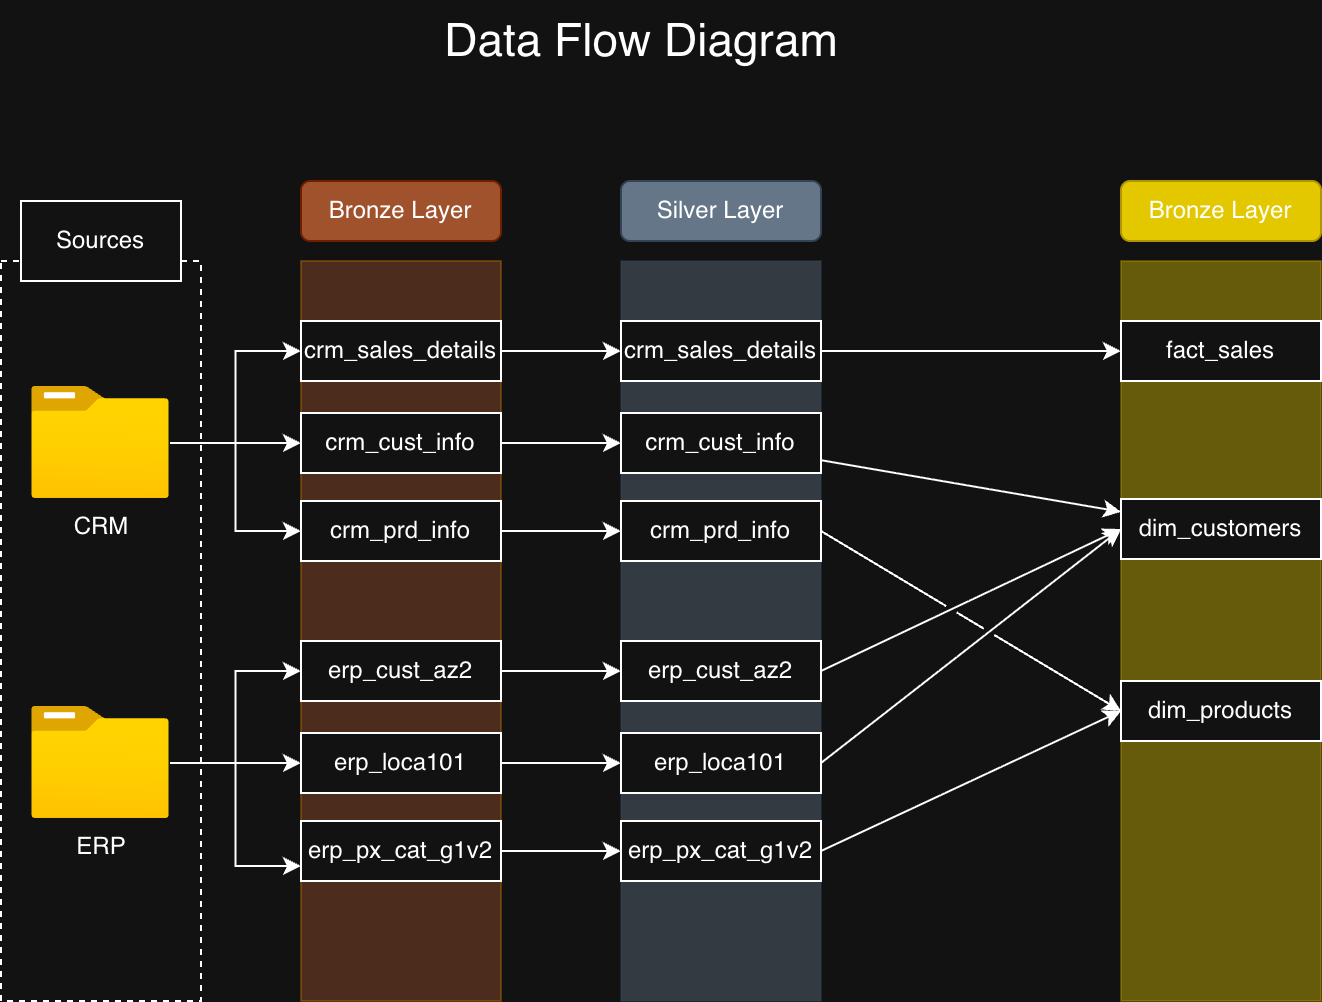

The diagram above was exported from draw.io. Its source (the exported page's mxGraphModel, read from the mxfile embedded in the PNG):
<mxGraphModel dx="976" dy="723" grid="1" gridSize="10" guides="1" tooltips="1" connect="1" arrows="1" fold="1" page="1" pageScale="1" pageWidth="850" pageHeight="1100" math="0" shadow="0">
  <root>
    <mxCell id="0" />
    <mxCell id="1" parent="0" />
    <mxCell id="do0N0VxG0-UGNIZHP81k-2" value="" style="rounded=0;whiteSpace=wrap;html=1;dashed=1;" parent="1" vertex="1">
      <mxGeometry x="40" y="160" width="100" height="370" as="geometry" />
    </mxCell>
    <mxCell id="do0N0VxG0-UGNIZHP81k-3" value="Sources" style="rounded=0;whiteSpace=wrap;html=1;" parent="1" vertex="1">
      <mxGeometry x="50" y="130" width="80" height="40" as="geometry" />
    </mxCell>
    <mxCell id="do0N0VxG0-UGNIZHP81k-23" style="edgeStyle=orthogonalEdgeStyle;rounded=0;orthogonalLoop=1;jettySize=auto;html=1;" parent="1" source="do0N0VxG0-UGNIZHP81k-4" target="do0N0VxG0-UGNIZHP81k-13" edge="1">
      <mxGeometry relative="1" as="geometry" />
    </mxCell>
    <mxCell id="do0N0VxG0-UGNIZHP81k-24" style="edgeStyle=orthogonalEdgeStyle;rounded=0;orthogonalLoop=1;jettySize=auto;html=1;entryX=0;entryY=0.5;entryDx=0;entryDy=0;" parent="1" source="do0N0VxG0-UGNIZHP81k-4" target="do0N0VxG0-UGNIZHP81k-14" edge="1">
      <mxGeometry relative="1" as="geometry" />
    </mxCell>
    <mxCell id="do0N0VxG0-UGNIZHP81k-34" style="edgeStyle=orthogonalEdgeStyle;rounded=0;orthogonalLoop=1;jettySize=auto;html=1;entryX=0;entryY=0.5;entryDx=0;entryDy=0;" parent="1" source="do0N0VxG0-UGNIZHP81k-4" target="do0N0VxG0-UGNIZHP81k-10" edge="1">
      <mxGeometry relative="1" as="geometry" />
    </mxCell>
    <mxCell id="do0N0VxG0-UGNIZHP81k-4" value="CRM" style="image;aspect=fixed;html=1;points=[];align=center;fontSize=12;image=img/lib/azure2/general/Folder_Blank.svg;" parent="1" vertex="1">
      <mxGeometry x="55.5" y="223" width="69" height="56.00000000000001" as="geometry" />
    </mxCell>
    <mxCell id="do0N0VxG0-UGNIZHP81k-35" style="edgeStyle=orthogonalEdgeStyle;rounded=0;orthogonalLoop=1;jettySize=auto;html=1;entryX=0;entryY=0.5;entryDx=0;entryDy=0;" parent="1" source="do0N0VxG0-UGNIZHP81k-5" target="do0N0VxG0-UGNIZHP81k-20" edge="1">
      <mxGeometry relative="1" as="geometry" />
    </mxCell>
    <mxCell id="do0N0VxG0-UGNIZHP81k-36" style="edgeStyle=orthogonalEdgeStyle;rounded=0;orthogonalLoop=1;jettySize=auto;html=1;entryX=0;entryY=0.5;entryDx=0;entryDy=0;" parent="1" source="do0N0VxG0-UGNIZHP81k-5" target="do0N0VxG0-UGNIZHP81k-19" edge="1">
      <mxGeometry relative="1" as="geometry" />
    </mxCell>
    <mxCell id="do0N0VxG0-UGNIZHP81k-37" style="edgeStyle=orthogonalEdgeStyle;rounded=0;orthogonalLoop=1;jettySize=auto;html=1;entryX=0;entryY=0.75;entryDx=0;entryDy=0;" parent="1" source="do0N0VxG0-UGNIZHP81k-5" target="do0N0VxG0-UGNIZHP81k-21" edge="1">
      <mxGeometry relative="1" as="geometry" />
    </mxCell>
    <mxCell id="do0N0VxG0-UGNIZHP81k-5" value="ERP" style="image;aspect=fixed;html=1;points=[];align=center;fontSize=12;image=img/lib/azure2/general/Folder_Blank.svg;" parent="1" vertex="1">
      <mxGeometry x="55.5" y="383" width="69" height="56.00000000000001" as="geometry" />
    </mxCell>
    <mxCell id="do0N0VxG0-UGNIZHP81k-7" value="" style="rounded=0;whiteSpace=wrap;html=1;gradientDirection=south;fillColor=light-dark(#f0a30a, #a0522d);fontColor=#000000;strokeColor=#BD7000;gradientColor=none;opacity=40;" parent="1" vertex="1">
      <mxGeometry x="190" y="160" width="100" height="370" as="geometry" />
    </mxCell>
    <mxCell id="do0N0VxG0-UGNIZHP81k-9" value="&lt;font style=&quot;color: rgb(255, 255, 255);&quot;&gt;Bronze Layer&lt;/font&gt;" style="rounded=1;whiteSpace=wrap;html=1;fillColor=#a0522d;fontColor=#ffffff;strokeColor=#6D1F00;" parent="1" vertex="1">
      <mxGeometry x="190" y="120" width="100" height="30" as="geometry" />
    </mxCell>
    <mxCell id="do0N0VxG0-UGNIZHP81k-47" style="edgeStyle=orthogonalEdgeStyle;rounded=0;orthogonalLoop=1;jettySize=auto;html=1;" parent="1" source="do0N0VxG0-UGNIZHP81k-10" target="do0N0VxG0-UGNIZHP81k-41" edge="1">
      <mxGeometry relative="1" as="geometry" />
    </mxCell>
    <mxCell id="do0N0VxG0-UGNIZHP81k-10" value="crm_sales_details" style="rounded=0;whiteSpace=wrap;html=1;" parent="1" vertex="1">
      <mxGeometry x="190" y="190" width="100" height="30" as="geometry" />
    </mxCell>
    <mxCell id="do0N0VxG0-UGNIZHP81k-48" style="edgeStyle=orthogonalEdgeStyle;rounded=0;orthogonalLoop=1;jettySize=auto;html=1;entryX=0;entryY=0.5;entryDx=0;entryDy=0;" parent="1" source="do0N0VxG0-UGNIZHP81k-13" target="do0N0VxG0-UGNIZHP81k-42" edge="1">
      <mxGeometry relative="1" as="geometry" />
    </mxCell>
    <mxCell id="do0N0VxG0-UGNIZHP81k-13" value="crm_cust_info" style="rounded=0;whiteSpace=wrap;html=1;" parent="1" vertex="1">
      <mxGeometry x="190" y="236" width="100" height="30" as="geometry" />
    </mxCell>
    <mxCell id="do0N0VxG0-UGNIZHP81k-49" style="edgeStyle=orthogonalEdgeStyle;rounded=0;orthogonalLoop=1;jettySize=auto;html=1;entryX=0;entryY=0.5;entryDx=0;entryDy=0;" parent="1" source="do0N0VxG0-UGNIZHP81k-14" target="do0N0VxG0-UGNIZHP81k-43" edge="1">
      <mxGeometry relative="1" as="geometry" />
    </mxCell>
    <mxCell id="do0N0VxG0-UGNIZHP81k-14" value="crm_prd_info" style="rounded=0;whiteSpace=wrap;html=1;" parent="1" vertex="1">
      <mxGeometry x="190" y="280" width="100" height="30" as="geometry" />
    </mxCell>
    <mxCell id="do0N0VxG0-UGNIZHP81k-50" style="edgeStyle=orthogonalEdgeStyle;rounded=0;orthogonalLoop=1;jettySize=auto;html=1;entryX=0;entryY=0.5;entryDx=0;entryDy=0;" parent="1" source="do0N0VxG0-UGNIZHP81k-19" target="do0N0VxG0-UGNIZHP81k-44" edge="1">
      <mxGeometry relative="1" as="geometry" />
    </mxCell>
    <mxCell id="do0N0VxG0-UGNIZHP81k-19" value="erp_cust_az2" style="rounded=0;whiteSpace=wrap;html=1;" parent="1" vertex="1">
      <mxGeometry x="190" y="350" width="100" height="30" as="geometry" />
    </mxCell>
    <mxCell id="do0N0VxG0-UGNIZHP81k-51" style="edgeStyle=orthogonalEdgeStyle;rounded=0;orthogonalLoop=1;jettySize=auto;html=1;entryX=0;entryY=0.5;entryDx=0;entryDy=0;" parent="1" source="do0N0VxG0-UGNIZHP81k-20" target="do0N0VxG0-UGNIZHP81k-45" edge="1">
      <mxGeometry relative="1" as="geometry" />
    </mxCell>
    <mxCell id="do0N0VxG0-UGNIZHP81k-20" value="erp_loca101" style="rounded=0;whiteSpace=wrap;html=1;" parent="1" vertex="1">
      <mxGeometry x="190" y="396" width="100" height="30" as="geometry" />
    </mxCell>
    <mxCell id="do0N0VxG0-UGNIZHP81k-52" style="edgeStyle=orthogonalEdgeStyle;rounded=0;orthogonalLoop=1;jettySize=auto;html=1;" parent="1" source="do0N0VxG0-UGNIZHP81k-21" target="do0N0VxG0-UGNIZHP81k-46" edge="1">
      <mxGeometry relative="1" as="geometry" />
    </mxCell>
    <mxCell id="do0N0VxG0-UGNIZHP81k-21" value="erp_px_cat_g1v2" style="rounded=0;whiteSpace=wrap;html=1;" parent="1" vertex="1">
      <mxGeometry x="190" y="440" width="100" height="30" as="geometry" />
    </mxCell>
    <mxCell id="do0N0VxG0-UGNIZHP81k-38" value="&lt;font style=&quot;font-size: 23px;&quot;&gt;Data Flow Diagram&lt;/font&gt;" style="text;html=1;align=center;verticalAlign=middle;resizable=0;points=[];autosize=1;strokeColor=none;fillColor=none;" parent="1" vertex="1">
      <mxGeometry x="250" y="30" width="220" height="40" as="geometry" />
    </mxCell>
    <mxCell id="do0N0VxG0-UGNIZHP81k-39" value="" style="rounded=0;whiteSpace=wrap;html=1;gradientDirection=south;fillColor=#647687;fontColor=#ffffff;strokeColor=#314354;opacity=40;" parent="1" vertex="1">
      <mxGeometry x="350" y="160" width="100" height="370" as="geometry" />
    </mxCell>
    <mxCell id="do0N0VxG0-UGNIZHP81k-40" value="&lt;font style=&quot;color: rgb(255, 255, 255);&quot;&gt;Silver Layer&lt;/font&gt;" style="rounded=1;whiteSpace=wrap;html=1;fillColor=#647687;fontColor=#ffffff;strokeColor=#314354;" parent="1" vertex="1">
      <mxGeometry x="350" y="120" width="100" height="30" as="geometry" />
    </mxCell>
    <mxCell id="do0N0VxG0-UGNIZHP81k-41" value="crm_sales_details" style="rounded=0;whiteSpace=wrap;html=1;" parent="1" vertex="1">
      <mxGeometry x="350" y="190" width="100" height="30" as="geometry" />
    </mxCell>
    <mxCell id="do0N0VxG0-UGNIZHP81k-42" value="crm_cust_info" style="rounded=0;whiteSpace=wrap;html=1;" parent="1" vertex="1">
      <mxGeometry x="350" y="236" width="100" height="30" as="geometry" />
    </mxCell>
    <mxCell id="do0N0VxG0-UGNIZHP81k-43" value="crm_prd_info" style="rounded=0;whiteSpace=wrap;html=1;" parent="1" vertex="1">
      <mxGeometry x="350" y="280" width="100" height="30" as="geometry" />
    </mxCell>
    <mxCell id="do0N0VxG0-UGNIZHP81k-44" value="erp_cust_az2" style="rounded=0;whiteSpace=wrap;html=1;" parent="1" vertex="1">
      <mxGeometry x="350" y="350" width="100" height="30" as="geometry" />
    </mxCell>
    <mxCell id="do0N0VxG0-UGNIZHP81k-45" value="erp_loca101" style="rounded=0;whiteSpace=wrap;html=1;" parent="1" vertex="1">
      <mxGeometry x="350" y="396" width="100" height="30" as="geometry" />
    </mxCell>
    <mxCell id="do0N0VxG0-UGNIZHP81k-46" value="erp_px_cat_g1v2" style="rounded=0;whiteSpace=wrap;html=1;" parent="1" vertex="1">
      <mxGeometry x="350" y="440" width="100" height="30" as="geometry" />
    </mxCell>
    <mxCell id="-G1ly7GLRJo3-tsIoSzj-1" value="" style="rounded=0;whiteSpace=wrap;html=1;gradientDirection=south;fillColor=#e3c800;fontColor=#000000;strokeColor=#B09500;opacity=40;" parent="1" vertex="1">
      <mxGeometry x="600" y="160" width="100" height="370" as="geometry" />
    </mxCell>
    <mxCell id="-G1ly7GLRJo3-tsIoSzj-2" value="&lt;font style=&quot;color: rgb(255, 255, 255);&quot;&gt;Bronze Layer&lt;/font&gt;" style="rounded=1;whiteSpace=wrap;html=1;fillColor=#e3c800;fontColor=#000000;strokeColor=#B09500;" parent="1" vertex="1">
      <mxGeometry x="600" y="120" width="100" height="30" as="geometry" />
    </mxCell>
    <mxCell id="-G1ly7GLRJo3-tsIoSzj-3" value="fact_sales" style="rounded=0;whiteSpace=wrap;html=1;" parent="1" vertex="1">
      <mxGeometry x="600" y="190" width="100" height="30" as="geometry" />
    </mxCell>
    <mxCell id="-G1ly7GLRJo3-tsIoSzj-4" value="dim_products" style="rounded=0;whiteSpace=wrap;html=1;" parent="1" vertex="1">
      <mxGeometry x="600" y="370" width="100" height="30" as="geometry" />
    </mxCell>
    <mxCell id="-G1ly7GLRJo3-tsIoSzj-5" value="dim_customers" style="rounded=0;whiteSpace=wrap;html=1;" parent="1" vertex="1">
      <mxGeometry x="600" y="279" width="100" height="30" as="geometry" />
    </mxCell>
    <mxCell id="-G1ly7GLRJo3-tsIoSzj-9" value="" style="endArrow=classic;html=1;rounded=0;entryX=0;entryY=0.5;entryDx=0;entryDy=0;jumpStyle=gap;" parent="1" source="do0N0VxG0-UGNIZHP81k-41" target="-G1ly7GLRJo3-tsIoSzj-3" edge="1">
      <mxGeometry width="50" height="50" relative="1" as="geometry">
        <mxPoint x="460" y="230" as="sourcePoint" />
        <mxPoint x="510" y="180" as="targetPoint" />
      </mxGeometry>
    </mxCell>
    <mxCell id="-G1ly7GLRJo3-tsIoSzj-10" value="" style="endArrow=classic;html=1;rounded=0;jumpStyle=gap;" parent="1" source="do0N0VxG0-UGNIZHP81k-42" target="-G1ly7GLRJo3-tsIoSzj-5" edge="1">
      <mxGeometry width="50" height="50" relative="1" as="geometry">
        <mxPoint x="450" y="290" as="sourcePoint" />
        <mxPoint x="500" y="240" as="targetPoint" />
      </mxGeometry>
    </mxCell>
    <mxCell id="-G1ly7GLRJo3-tsIoSzj-11" value="" style="endArrow=classic;html=1;rounded=0;exitX=1;exitY=0.5;exitDx=0;exitDy=0;entryX=0;entryY=0.5;entryDx=0;entryDy=0;jumpStyle=gap;" parent="1" source="do0N0VxG0-UGNIZHP81k-44" target="-G1ly7GLRJo3-tsIoSzj-5" edge="1">
      <mxGeometry width="50" height="50" relative="1" as="geometry">
        <mxPoint x="460" y="400" as="sourcePoint" />
        <mxPoint x="510" y="350" as="targetPoint" />
      </mxGeometry>
    </mxCell>
    <mxCell id="-G1ly7GLRJo3-tsIoSzj-12" value="" style="endArrow=classic;html=1;rounded=0;exitX=1;exitY=0.5;exitDx=0;exitDy=0;entryX=0;entryY=0.5;entryDx=0;entryDy=0;jumpStyle=gap;" parent="1" source="do0N0VxG0-UGNIZHP81k-45" target="-G1ly7GLRJo3-tsIoSzj-5" edge="1">
      <mxGeometry width="50" height="50" relative="1" as="geometry">
        <mxPoint x="460" y="390" as="sourcePoint" />
        <mxPoint x="510" y="340" as="targetPoint" />
      </mxGeometry>
    </mxCell>
    <mxCell id="-G1ly7GLRJo3-tsIoSzj-13" value="" style="endArrow=classic;html=1;rounded=0;exitX=1;exitY=0.5;exitDx=0;exitDy=0;entryX=0;entryY=0.5;entryDx=0;entryDy=0;jumpStyle=gap;" parent="1" source="do0N0VxG0-UGNIZHP81k-46" target="-G1ly7GLRJo3-tsIoSzj-4" edge="1">
      <mxGeometry width="50" height="50" relative="1" as="geometry">
        <mxPoint x="500" y="410" as="sourcePoint" />
        <mxPoint x="550" y="360" as="targetPoint" />
      </mxGeometry>
    </mxCell>
    <mxCell id="-G1ly7GLRJo3-tsIoSzj-14" value="" style="endArrow=classic;html=1;rounded=0;exitX=1;exitY=0.5;exitDx=0;exitDy=0;entryX=0;entryY=0.5;entryDx=0;entryDy=0;jumpStyle=gap;" parent="1" source="do0N0VxG0-UGNIZHP81k-43" target="-G1ly7GLRJo3-tsIoSzj-4" edge="1">
      <mxGeometry width="50" height="50" relative="1" as="geometry">
        <mxPoint x="460" y="310" as="sourcePoint" />
        <mxPoint x="510" y="260" as="targetPoint" />
      </mxGeometry>
    </mxCell>
  </root>
</mxGraphModel>